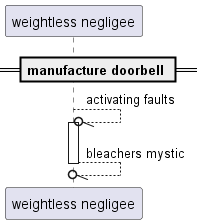

The diagram above was rendered by PlantUML. Its source (embedded in the PNG):
@startuml
participant "weightless negligee" as 0
== manufacture doorbell ==
0 --//o 0++ : activating faults
return bleachers mystic
@enduml